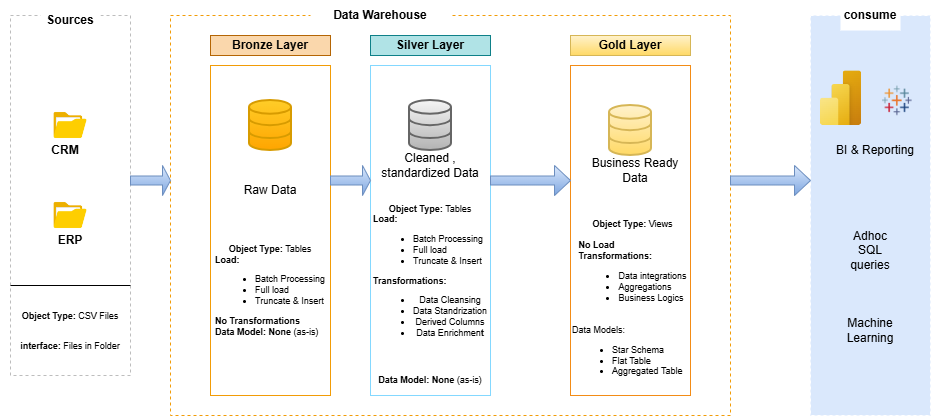

The diagram above was exported from draw.io. Its source (the exported page's mxGraphModel, read from the mxfile embedded in the PNG):
<mxGraphModel dx="1042" dy="626" grid="1" gridSize="10" guides="1" tooltips="1" connect="1" arrows="1" fold="1" page="1" pageScale="1" pageWidth="1100" pageHeight="850" math="0" shadow="0">
  <root>
    <mxCell id="0" />
    <mxCell id="1" parent="0" />
    <mxCell id="Jpeq3PwJ_it13QYLd9X1-1" value="" style="rounded=0;whiteSpace=wrap;html=1;fillColor=none;strokeColor=light-dark(#bdbdbd, #ededed);dashed=1;" parent="1" vertex="1">
      <mxGeometry x="40" y="120" width="120" height="360" as="geometry" />
    </mxCell>
    <mxCell id="Jpeq3PwJ_it13QYLd9X1-2" value="Sources" style="text;html=1;align=center;verticalAlign=middle;whiteSpace=wrap;rounded=0;fillColor=default;fontStyle=1" parent="1" vertex="1">
      <mxGeometry x="70" y="105" width="60" height="40" as="geometry" />
    </mxCell>
    <mxCell id="Jpeq3PwJ_it13QYLd9X1-3" value="" style="rounded=0;whiteSpace=wrap;html=1;fillColor=none;strokeColor=light-dark(#f29c07, #ededed);dashed=1;" parent="1" vertex="1">
      <mxGeometry x="200" y="120" width="560" height="400" as="geometry" />
    </mxCell>
    <mxCell id="Jpeq3PwJ_it13QYLd9X1-5" value="" style="rounded=0;whiteSpace=wrap;html=1;fillColor=#dae8fc;strokeColor=#FFFFFF;dashed=1;" parent="1" vertex="1">
      <mxGeometry x="840" y="120" width="120" height="400" as="geometry" />
    </mxCell>
    <mxCell id="Jpeq3PwJ_it13QYLd9X1-6" value="Data Warehouse" style="text;html=1;align=center;verticalAlign=middle;whiteSpace=wrap;rounded=0;fillColor=default;fontStyle=1" parent="1" vertex="1">
      <mxGeometry x="340" y="105" width="140" height="30" as="geometry" />
    </mxCell>
    <mxCell id="Jpeq3PwJ_it13QYLd9X1-7" value="consume" style="text;html=1;align=center;verticalAlign=middle;whiteSpace=wrap;rounded=0;fillColor=default;fontStyle=1" parent="1" vertex="1">
      <mxGeometry x="870" y="105" width="60" height="30" as="geometry" />
    </mxCell>
    <mxCell id="Jpeq3PwJ_it13QYLd9X1-9" value="" style="rounded=0;whiteSpace=wrap;html=1;fillColor=none;strokeColor=light-dark(#f29c07, #ededed);" parent="1" vertex="1">
      <mxGeometry x="240" y="170" width="120" height="330" as="geometry" />
    </mxCell>
    <mxCell id="Jpeq3PwJ_it13QYLd9X1-15" value="&lt;b&gt;Bronze Layer&lt;/b&gt;" style="text;html=1;align=center;verticalAlign=middle;whiteSpace=wrap;rounded=0;fillColor=#fad7ac;strokeColor=#b46504;" parent="1" vertex="1">
      <mxGeometry x="240" y="140" width="120" height="20" as="geometry" />
    </mxCell>
    <mxCell id="Jpeq3PwJ_it13QYLd9X1-17" value="&lt;b&gt;Silver Layer&lt;/b&gt;" style="text;html=1;align=center;verticalAlign=middle;whiteSpace=wrap;rounded=0;fillColor=#b0e3e6;strokeColor=#0e8088;" parent="1" vertex="1">
      <mxGeometry x="400" y="140" width="120" height="20" as="geometry" />
    </mxCell>
    <mxCell id="Jpeq3PwJ_it13QYLd9X1-18" value="" style="rounded=0;whiteSpace=wrap;html=1;fillColor=none;strokeColor=light-dark(#84D8FF,#EDEDED);" parent="1" vertex="1">
      <mxGeometry x="400" y="170" width="120" height="330" as="geometry" />
    </mxCell>
    <mxCell id="Jpeq3PwJ_it13QYLd9X1-19" value="&lt;b&gt;Gold Layer&lt;/b&gt;" style="text;html=1;align=center;verticalAlign=middle;whiteSpace=wrap;rounded=0;fillColor=#fff2cc;strokeColor=#d6b656;gradientColor=#ffd966;" parent="1" vertex="1">
      <mxGeometry x="600" y="140" width="120" height="20" as="geometry" />
    </mxCell>
    <mxCell id="Jpeq3PwJ_it13QYLd9X1-20" value="" style="rounded=0;whiteSpace=wrap;html=1;fillColor=none;strokeColor=light-dark(#f38c16, #EDEDED);" parent="1" vertex="1">
      <mxGeometry x="600" y="170" width="120" height="330" as="geometry" />
    </mxCell>
    <mxCell id="Jpeq3PwJ_it13QYLd9X1-24" value="" style="shape=image;verticalLabelPosition=bottom;verticalAlign=top;imageAspect=0;image=data:image/avif,(base64 omitted: 2772 chars);" parent="1" vertex="1">
      <mxGeometry x="80" y="210" width="40" height="40" as="geometry" />
    </mxCell>
    <mxCell id="Jpeq3PwJ_it13QYLd9X1-25" value="&lt;b&gt;CRM&lt;/b&gt;" style="text;html=1;align=center;verticalAlign=middle;whiteSpace=wrap;rounded=0;" parent="1" vertex="1">
      <mxGeometry x="80" y="250" width="30" height="10" as="geometry" />
    </mxCell>
    <mxCell id="Jpeq3PwJ_it13QYLd9X1-29" value="" style="shape=image;verticalLabelPosition=bottom;verticalAlign=top;imageAspect=0;image=data:image/avif,(base64 omitted: 2772 chars);" parent="1" vertex="1">
      <mxGeometry x="80" y="300" width="40" height="40" as="geometry" />
    </mxCell>
    <mxCell id="Jpeq3PwJ_it13QYLd9X1-30" value="&lt;b&gt;ERP&lt;/b&gt;" style="text;html=1;align=center;verticalAlign=middle;whiteSpace=wrap;rounded=0;" parent="1" vertex="1">
      <mxGeometry x="75" y="340" width="50" height="10" as="geometry" />
    </mxCell>
    <mxCell id="Jpeq3PwJ_it13QYLd9X1-33" value="" style="endArrow=none;html=1;rounded=0;exitX=0;exitY=0.75;exitDx=0;exitDy=0;entryX=1;entryY=0.75;entryDx=0;entryDy=0;" parent="1" source="Jpeq3PwJ_it13QYLd9X1-1" target="Jpeq3PwJ_it13QYLd9X1-1" edge="1">
      <mxGeometry width="50" height="50" relative="1" as="geometry">
        <mxPoint x="470" y="350" as="sourcePoint" />
        <mxPoint x="500" y="330" as="targetPoint" />
      </mxGeometry>
    </mxCell>
    <mxCell id="Jpeq3PwJ_it13QYLd9X1-35" value="Object Type: &lt;span style=&quot;font-weight: normal;&quot;&gt;CSV Files&lt;/span&gt;" style="text;html=1;align=center;verticalAlign=middle;whiteSpace=wrap;rounded=0;fontSize=9;fontStyle=1" parent="1" vertex="1">
      <mxGeometry x="35" y="420" width="130" as="geometry" />
    </mxCell>
    <mxCell id="Jpeq3PwJ_it13QYLd9X1-37" value="interface: &lt;span style=&quot;font-weight: normal;&quot;&gt;Files in Folder&lt;/span&gt;" style="text;html=1;align=center;verticalAlign=middle;whiteSpace=wrap;rounded=0;fontSize=9;fontStyle=1" parent="1" vertex="1">
      <mxGeometry x="30" y="450" width="140" as="geometry" />
    </mxCell>
    <mxCell id="Jpeq3PwJ_it13QYLd9X1-44" value="" style="html=1;verticalLabelPosition=bottom;align=center;labelBackgroundColor=#ffffff;verticalAlign=top;strokeWidth=2;strokeColor=#d79b00;shadow=0;dashed=0;shape=mxgraph.ios7.icons.data;fillColor=#ffcd28;gradientColor=#ffa500;" parent="1" vertex="1">
      <mxGeometry x="279" y="205" width="42" height="50" as="geometry" />
    </mxCell>
    <mxCell id="Jpeq3PwJ_it13QYLd9X1-45" value="" style="html=1;verticalLabelPosition=bottom;align=center;labelBackgroundColor=#ffffff;verticalAlign=top;strokeWidth=2;strokeColor=#666666;shadow=0;dashed=0;shape=mxgraph.ios7.icons.data;fillColor=#f5f5f5;gradientColor=#b3b3b3;" parent="1" vertex="1">
      <mxGeometry x="439" y="205" width="42" height="50" as="geometry" />
    </mxCell>
    <mxCell id="Jpeq3PwJ_it13QYLd9X1-46" value="" style="html=1;verticalLabelPosition=bottom;align=center;labelBackgroundColor=#ffffff;verticalAlign=top;strokeWidth=2;strokeColor=#d6b656;shadow=0;dashed=0;shape=mxgraph.ios7.icons.data;fillColor=#fff2cc;gradientColor=#ffd966;" parent="1" vertex="1">
      <mxGeometry x="639" y="210" width="42" height="50" as="geometry" />
    </mxCell>
    <mxCell id="Jpeq3PwJ_it13QYLd9X1-47" value="&lt;span style=&quot;font-weight: normal;&quot;&gt;Raw Data&lt;/span&gt;" style="text;strokeColor=none;align=center;fillColor=none;html=1;verticalAlign=middle;whiteSpace=wrap;rounded=0;fontStyle=1" parent="1" vertex="1">
      <mxGeometry x="270" y="280" width="60" height="30" as="geometry" />
    </mxCell>
    <mxCell id="Jpeq3PwJ_it13QYLd9X1-50" value="Cleaned , standardized Data" style="text;strokeColor=none;align=center;fillColor=none;html=1;verticalAlign=middle;whiteSpace=wrap;rounded=0;" parent="1" vertex="1">
      <mxGeometry x="405" y="250" width="110" height="40" as="geometry" />
    </mxCell>
    <mxCell id="Jpeq3PwJ_it13QYLd9X1-51" value="Business Ready Data" style="text;strokeColor=none;align=center;fillColor=none;html=1;verticalAlign=middle;whiteSpace=wrap;rounded=0;" parent="1" vertex="1">
      <mxGeometry x="610" y="260" width="110" height="30" as="geometry" />
    </mxCell>
    <mxCell id="Jpeq3PwJ_it13QYLd9X1-52" value="" style="shape=singleArrow;whiteSpace=wrap;html=1;fillColor=#dae8fc;gradientColor=#7ea6e0;strokeColor=#6c8ebf;" parent="1" vertex="1">
      <mxGeometry x="160" y="270" width="40" height="30" as="geometry" />
    </mxCell>
    <mxCell id="Jpeq3PwJ_it13QYLd9X1-53" value="" style="shape=singleArrow;whiteSpace=wrap;html=1;fillColor=#dae8fc;gradientColor=#7ea6e0;strokeColor=#6c8ebf;" parent="1" vertex="1">
      <mxGeometry x="360" y="270" width="40" height="30" as="geometry" />
    </mxCell>
    <mxCell id="Jpeq3PwJ_it13QYLd9X1-54" value="" style="shape=singleArrow;whiteSpace=wrap;html=1;fillColor=#dae8fc;gradientColor=#7ea6e0;strokeColor=#6c8ebf;" parent="1" vertex="1">
      <mxGeometry x="520" y="270" width="80" height="30" as="geometry" />
    </mxCell>
    <mxCell id="Jpeq3PwJ_it13QYLd9X1-55" value="" style="shape=singleArrow;whiteSpace=wrap;html=1;fillColor=#dae8fc;gradientColor=#7ea6e0;strokeColor=#6c8ebf;" parent="1" vertex="1">
      <mxGeometry x="760" y="270" width="80" height="30" as="geometry" />
    </mxCell>
    <mxCell id="Jpeq3PwJ_it13QYLd9X1-59" value="Object Type: &lt;span style=&quot;font-weight: normal;&quot;&gt;Tables&lt;/span&gt;&lt;div style=&quot;text-align: left;&quot;&gt;&lt;span style=&quot;background-color: transparent; color: light-dark(rgb(0, 0, 0), rgb(255, 255, 255));&quot;&gt;Load:&amp;nbsp;&lt;/span&gt;&lt;/div&gt;&lt;div style=&quot;text-align: left;&quot;&gt;&lt;ul&gt;&lt;li&gt;&lt;span style=&quot;background-color: transparent; color: light-dark(rgb(0, 0, 0), rgb(255, 255, 255)); font-weight: normal;&quot;&gt;Batch Processing&lt;/span&gt;&lt;/li&gt;&lt;li&gt;&lt;span style=&quot;background-color: transparent; color: light-dark(rgb(0, 0, 0), rgb(255, 255, 255)); font-weight: normal;&quot;&gt;Full load&lt;/span&gt;&lt;/li&gt;&lt;li&gt;&lt;span style=&quot;background-color: transparent; color: light-dark(rgb(0, 0, 0), rgb(255, 255, 255));&quot;&gt;&lt;span style=&quot;font-weight: normal;&quot;&gt;Truncate &amp;amp; Insert&lt;/span&gt;&lt;/span&gt;&lt;/li&gt;&lt;/ul&gt;&lt;/div&gt;&lt;div&gt;&lt;div style=&quot;text-align: left;&quot;&gt;No Transformations&lt;/div&gt;&lt;/div&gt;&lt;div style=&quot;text-align: left;&quot;&gt;Data Model: None &lt;span style=&quot;font-weight: normal;&quot;&gt;(as-is)&lt;/span&gt;&lt;/div&gt;" style="text;html=1;align=center;verticalAlign=middle;whiteSpace=wrap;rounded=0;fontSize=9;fontStyle=1" parent="1" vertex="1">
      <mxGeometry x="240" y="350" width="120" height="90" as="geometry" />
    </mxCell>
    <mxCell id="Jpeq3PwJ_it13QYLd9X1-61" value="Object Type: &lt;span style=&quot;font-weight: normal;&quot;&gt;Tables&lt;/span&gt;&lt;div style=&quot;text-align: left;&quot;&gt;&lt;span style=&quot;background-color: transparent; color: light-dark(rgb(0, 0, 0), rgb(255, 255, 255));&quot;&gt;Load:&amp;nbsp;&lt;/span&gt;&lt;/div&gt;&lt;div style=&quot;text-align: left;&quot;&gt;&lt;ul&gt;&lt;li&gt;&lt;span style=&quot;background-color: transparent; color: light-dark(rgb(0, 0, 0), rgb(255, 255, 255)); font-weight: normal;&quot;&gt;Batch Processing&lt;/span&gt;&lt;/li&gt;&lt;li&gt;&lt;span style=&quot;background-color: transparent; color: light-dark(rgb(0, 0, 0), rgb(255, 255, 255)); font-weight: normal;&quot;&gt;Full load&lt;/span&gt;&lt;/li&gt;&lt;li&gt;&lt;span style=&quot;background-color: transparent; color: light-dark(rgb(0, 0, 0), rgb(255, 255, 255));&quot;&gt;&lt;span style=&quot;font-weight: normal;&quot;&gt;Truncate &amp;amp; Insert&lt;/span&gt;&lt;/span&gt;&lt;/li&gt;&lt;/ul&gt;&lt;/div&gt;&lt;div&gt;&lt;div style=&quot;text-align: left;&quot;&gt;Transformations:&lt;/div&gt;&lt;/div&gt;&lt;div&gt;&lt;ul&gt;&lt;li&gt;&lt;span style=&quot;font-weight: normal;&quot;&gt;Data Cleansing&lt;/span&gt;&lt;/li&gt;&lt;li&gt;&lt;span style=&quot;font-weight: normal;&quot;&gt;Data Standrization&lt;/span&gt;&lt;/li&gt;&lt;li&gt;&lt;span style=&quot;font-weight: normal;&quot;&gt;Derived Columns&lt;/span&gt;&lt;/li&gt;&lt;li&gt;&lt;span style=&quot;font-weight: normal;&quot;&gt;Data Enrichmen&lt;/span&gt;t&lt;/li&gt;&lt;/ul&gt;&lt;/div&gt;" style="text;html=1;align=center;verticalAlign=middle;whiteSpace=wrap;rounded=0;fontSize=9;fontStyle=1" parent="1" vertex="1">
      <mxGeometry x="400" y="290" width="120" height="180" as="geometry" />
    </mxCell>
    <mxCell id="Jpeq3PwJ_it13QYLd9X1-64" value="&lt;span style=&quot;font-weight: 700;&quot;&gt;Data Model: None&lt;/span&gt;&lt;span style=&quot;color: light-dark(rgb(0, 0, 0), rgb(255, 255, 255)); font-weight: 700; background-color: transparent;&quot;&gt;&amp;nbsp;&lt;/span&gt;&lt;span style=&quot;color: light-dark(rgb(0, 0, 0), rgb(255, 255, 255)); background-color: transparent;&quot;&gt;(as-is)&lt;/span&gt;" style="text;html=1;align=center;verticalAlign=middle;whiteSpace=wrap;rounded=0;fontSize=9;" parent="1" vertex="1">
      <mxGeometry x="400" y="480" width="120" height="10" as="geometry" />
    </mxCell>
    <mxCell id="Jpeq3PwJ_it13QYLd9X1-65" value="Object Type: &lt;span style=&quot;font-weight: 400;&quot;&gt;Views&lt;/span&gt;&lt;div&gt;&lt;span style=&quot;font-weight: 400;&quot;&gt;&lt;br&gt;&lt;/span&gt;&lt;div style=&quot;text-align: left;&quot;&gt;&lt;span style=&quot;background-color: transparent; color: light-dark(rgb(0, 0, 0), rgb(255, 255, 255));&quot;&gt;No Load&lt;/span&gt;&lt;/div&gt;&lt;div&gt;&lt;div style=&quot;text-align: left;&quot;&gt;Transformations:&lt;/div&gt;&lt;/div&gt;&lt;div&gt;&lt;ul&gt;&lt;li style=&quot;text-align: left;&quot;&gt;&lt;span style=&quot;font-weight: normal;&quot;&gt;Data integrations&lt;/span&gt;&lt;/li&gt;&lt;li style=&quot;text-align: left;&quot;&gt;&lt;span style=&quot;font-weight: 400;&quot;&gt;Aggregations&lt;/span&gt;&lt;/li&gt;&lt;li style=&quot;text-align: left;&quot;&gt;&lt;span style=&quot;font-weight: 400;&quot;&gt;Business Logics&lt;/span&gt;&lt;/li&gt;&lt;/ul&gt;&lt;/div&gt;&lt;/div&gt;" style="text;html=1;align=center;verticalAlign=middle;whiteSpace=wrap;rounded=0;fontSize=9;fontStyle=1" parent="1" vertex="1">
      <mxGeometry x="600" y="310" width="125" height="120" as="geometry" />
    </mxCell>
    <mxCell id="Jpeq3PwJ_it13QYLd9X1-66" value="Data Models:&lt;div&gt;&lt;ul&gt;&lt;li&gt;Star Schema&lt;/li&gt;&lt;li&gt;Flat Table&lt;/li&gt;&lt;li&gt;Aggregated Table&lt;/li&gt;&lt;/ul&gt;&lt;/div&gt;" style="text;html=1;align=left;verticalAlign=middle;whiteSpace=wrap;rounded=0;fontSize=9;" parent="1" vertex="1">
      <mxGeometry x="600" y="410" width="130" height="100" as="geometry" />
    </mxCell>
    <mxCell id="Jpeq3PwJ_it13QYLd9X1-67" value="" style="image;aspect=fixed;html=1;points=[];align=center;fontSize=12;image=img/lib/azure2/power_platform/PowerBI.svg;" parent="1" vertex="1">
      <mxGeometry x="850" y="175.33" width="41" height="54.67" as="geometry" />
    </mxCell>
    <mxCell id="Jpeq3PwJ_it13QYLd9X1-68" value="&lt;span style=&quot;font-weight: 400;&quot;&gt;BI &amp;amp; Reporting&lt;/span&gt;" style="text;strokeColor=none;align=center;fillColor=none;html=1;verticalAlign=middle;whiteSpace=wrap;rounded=0;fontStyle=1" parent="1" vertex="1">
      <mxGeometry x="860" y="240" width="90" height="30" as="geometry" />
    </mxCell>
    <mxCell id="Jpeq3PwJ_it13QYLd9X1-69" value="" style="shape=image;verticalLabelPosition=bottom;verticalAlign=top;imageAspect=0;aspect=fixed;image=data:image/png,(base64 omitted: 40948 chars)" parent="1" vertex="1">
      <mxGeometry x="891" y="180.78" width="71.57" height="49.22" as="geometry" />
    </mxCell>
    <mxCell id="TQ26oeAX4G4iWxdojwsL-1" value="Adhoc SQL queries" style="text;html=1;whiteSpace=wrap;strokeColor=none;fillColor=none;align=center;verticalAlign=middle;rounded=0;" vertex="1" parent="1">
      <mxGeometry x="870" y="340" width="60" height="30" as="geometry" />
    </mxCell>
    <mxCell id="TQ26oeAX4G4iWxdojwsL-2" value="Machine Learning" style="text;html=1;whiteSpace=wrap;strokeColor=none;fillColor=none;align=center;verticalAlign=middle;rounded=0;" vertex="1" parent="1">
      <mxGeometry x="870" y="420" width="60" height="30" as="geometry" />
    </mxCell>
  </root>
</mxGraphModel>